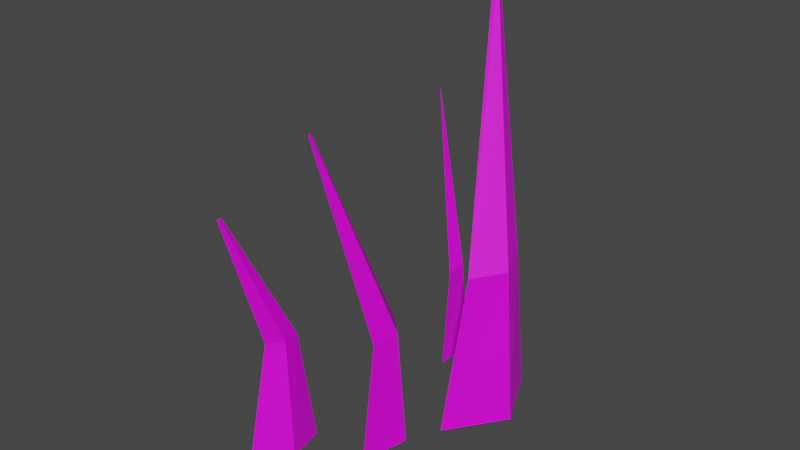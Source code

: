 # Source: weed2.blend  (saved by Blender 4.2.66; exported with 4.5.12 LTS)
import bpy
from mathutils import Matrix  # noqa: F401  (used for matrix-valued properties, if any)

bpy.ops.wm.read_factory_settings(use_empty=True)
scene = bpy.context.scene
scene.name = 'Scene'

# ---- collections
col_collection = bpy.data.collections.new('Collection'); scene.collection.children.link(col_collection)

# ---- images (referenced by path relative to the original .blend; pixels are not part of the script)
import os
ASSET_DIR = os.environ.get("B2B_ASSET_DIR", "")  # directory of the original .blend (textures are referenced by path, not embedded)
HERE = os.path.dirname(os.path.abspath(__file__))  # packed textures are extracted next to this script under _unpacked/

def load_image(name, relpath, width, height, colorspace="sRGB"):
    """Load a texture the original file referenced (path relative to the .blend, or extracted next to this script)."""
    p = next((c for c in (os.path.join(HERE, relpath), os.path.join(ASSET_DIR, relpath)) if relpath and os.path.exists(c)), "")
    if p:
        img = bpy.data.images.load(p, check_existing=True)
        img.name = name
    else:  # same state as the original file: an image datablock whose file is absent (Cycles renders it pink)
        img = bpy.data.images.new(name, width, height)
        img.source = "FILE"
        img.filepath = "//" + (relpath or name)
    img.colorspace_settings.name = colorspace
    return img
img_carry_vault_tex_png = load_image('carry_vault_tex.png', 'carry_vault_tex.png', 1024, 1024, 'sRGB')

# ---- materials (node trees are filled in below, after node groups)
mat_carry_vault_material = bpy.data.materials.new('carry_vault_material')
mat_carry_vault_material.use_transparent_shadow = False

# ---- material node trees
mat_carry_vault_material.use_nodes = True; mat_carry_vault_material.node_tree.nodes.clear()
_N = mat_carry_vault_material.node_tree.nodes; _L = mat_carry_vault_material.node_tree.links
n0 = _N.new('ShaderNodeBsdfPrincipled'); n0.name = 'Principled BSDF'; n0.location = (10, 300)
n0.distribution = 'GGX'
n0.subsurface_method = 'RANDOM_WALK_SKIN'
n0.inputs[3].default_value = 1.45
n0.inputs[27].default_value = (0.0, 0.0, 0.0, 1.0)
n0.inputs[28].default_value = 1.0
n1 = _N.new('ShaderNodeOutputMaterial'); n1.name = 'Material Output'; n1.location = (300, 300)
n2 = _N.new('ShaderNodeTexImage'); n2.name = '画像テクスチャ'; n2.location = (-280, 280)
n2.image = img_carry_vault_tex_png
_L.new(n0.outputs[0], n1.inputs[0])
_L.new(n2.outputs[0], n0.inputs[0])
n1.is_active_output = True

# ---- world
world_world = bpy.data.worlds.new('World'); scene.world = world_world
world_world.use_nodes = True; world_world.node_tree.nodes.clear()
_N = world_world.node_tree.nodes; _L = world_world.node_tree.links
n0 = _N.new('ShaderNodeOutputWorld'); n0.name = 'World Output'; n0.location = (300, 300)
n1 = _N.new('ShaderNodeBackground'); n1.name = 'Background'; n1.location = (10, 300)
n1.inputs[0].default_value = (0.05088, 0.05088, 0.05088, 1.0)
_L.new(n1.outputs[0], n0.inputs[0])
n0.is_active_output = True
world_world.color = (0.05088, 0.05088, 0.05088)
world_world.use_sun_shadow = False
world_world.sun_shadow_jitter_overblur = 0.0

# ---- meshes
me_x = bpy.data.meshes.new('平面')
me_x.from_pydata([(0.04454, 0.3599, 0.2348), (1.059, 0.7839, 0.4121), (0.07235, 0.6073, 0.3814), (1.06, 0.7994, 0.4214), (0.04502, 0.5276, 0.2373), (1.059, 0.7917, 0.4168), (0.4191, 0.4198, 0.1823), (0.4352, 0.5632, 0.2675), (0.4204, 0.5135, 0.1895), (0.07331, -0.5411, 0.3864), (1.042, -0.6387, 0.1649), (0.05866, -0.2897, 0.3092), (1.041, -0.6228, 0.1601), (0.05226, -0.4379, 0.2755), (1.04, -0.6308, 0.1582), (0.52, -0.475, 0.2642), (0.5133, -0.3583, 0.2285), (0.5112, -0.4256, 0.2174), (-0.00449, 0.01089, -0.02367), (1.561, 0.6053, -0.0593), (-0.01232, 0.4728, -0.06494), (1.561, 0.6343, -0.0617), (-0.03357, 0.2304, -0.177), (1.56, 0.6198, -0.06656), (0.5851, 0.1058, -0.1694), (0.5806, 0.3738, -0.1931), (0.5702, 0.2341, -0.2476), (0.01394, -0.307, 0.07349), (1.238, -0.3594, -0.002318), (0.03492, 0.01186, 0.1841), (1.239, -0.3394, 0.004753), (0.007105, -0.1141, 0.03745), (1.238, -0.3483, -0.001179), (0.4572, -0.234, -0.003662), (0.4694, -0.0491, 0.06065), (0.4546, -0.1248, -0.01718)], [], [(8, 7, 3, 5), (6, 8, 5, 1), (0, 4, 8, 6), (4, 2, 7, 8), (17, 16, 12, 14), (15, 17, 14, 10), (9, 13, 17, 15), (13, 11, 16, 17), (26, 25, 21, 23), (24, 26, 23, 19), (18, 22, 26, 24), (22, 20, 25, 26), (35, 34, 30, 32), (33, 35, 32, 28), (27, 31, 35, 33), (31, 29, 34, 35), (7, 2, 0, 6), (6, 1, 3, 7), (20, 18, 24, 25), (19, 21, 25, 24), (29, 27, 33, 34), (28, 30, 34, 33), (11, 9, 15, 16), (10, 12, 16, 15), (4, 0, 2), (18, 20, 22), (27, 29, 31), (9, 11, 13)])
_uv = me_x.uv_layers.new(name='UVマップ')
_uv.uv.foreach_set('vector', [0.3504, 0.7144, 0.3484, 0.7148, 0.3527, 0.7271, 0.3529, 0.7271, 0.3525, 0.7143, 0.3504, 0.7144, 0.3529, 0.7271, 0.3531, 0.7271, 0.3531, 0.7059, 0.3495, 0.7062, 0.3504, 0.7144, 0.3525, 0.7143, 0.3495, 0.7062, 0.3458, 0.7067, 0.3484, 0.7148, 0.3504, 0.7144, 0.3575, 0.7144, 0.3594, 0.7144, 0.3599, 0.7059, 0.3597, 0.7059, 0.3557, 0.714, 0.3575, 0.7144, 0.3597, 0.7059, 0.3595, 0.7059, 0.3532, 0.724, 0.3565, 0.7244, 0.3575, 0.7144, 0.3557, 0.714, 0.3565, 0.7244, 0.3599, 0.7246, 0.3594, 0.7144, 0.3575, 0.7144, 0.3328, 0.7195, 0.3296, 0.7201, 0.3365, 0.74, 0.3369, 0.7399, 0.3361, 0.7194, 0.3328, 0.7195, 0.3369, 0.7399, 0.3372, 0.7399, 0.3372, 0.7059, 0.3313, 0.7063, 0.3328, 0.7195, 0.3361, 0.7194, 0.3313, 0.7063, 0.3255, 0.7072, 0.3296, 0.7201, 0.3328, 0.7195, 0.3421, 0.7205, 0.3445, 0.7204, 0.3458, 0.7059, 0.3456, 0.7059, 0.3397, 0.7202, 0.3421, 0.7205, 0.3456, 0.7059, 0.3453, 0.7059, 0.3372, 0.7299, 0.3415, 0.7303, 0.3421, 0.7205, 0.3397, 0.7202, 0.3415, 0.7303, 0.3458, 0.7304, 0.3445, 0.7204, 0.3421, 0.7205, 0.3484, 0.7148, 0.3458, 0.7067, 0.3531, 0.7059, 0.3525, 0.7143, 0.3525, 0.7143, 0.3531, 0.7271, 0.3527, 0.7271, 0.3484, 0.7148, 0.3255, 0.7072, 0.3372, 0.7059, 0.3361, 0.7194, 0.3296, 0.7201, 0.3372, 0.7399, 0.3365, 0.74, 0.3296, 0.7201, 0.3361, 0.7194, 0.3458, 0.7304, 0.3372, 0.7299, 0.3397, 0.7202, 0.3445, 0.7204, 0.3453, 0.7059, 0.3458, 0.7059, 0.3445, 0.7204, 0.3397, 0.7202, 0.3599, 0.7246, 0.3532, 0.724, 0.3557, 0.714, 0.3594, 0.7144, 0.3595, 0.7059, 0.3599, 0.7059, 0.3594, 0.7144, 0.3557, 0.714, 0.3495, 0.7062, 0.3531, 0.7059, 0.3458, 0.7067, 0.3372, 0.7059, 0.3255, 0.7072, 0.3313, 0.7063, 0.3372, 0.7299, 0.3458, 0.7304, 0.3415, 0.7303, 0.3532, 0.724, 0.3599, 0.7246, 0.3565, 0.7244])
me_x.materials.append(mat_carry_vault_material)
me_x.update()

# ---- objects
ob_mesh = bpy.data.objects.new('Mesh', me_x)

# ---- transforms, parenting, visibility, modifiers, constraints
ob_mesh.location = (4.657e-10, -3.553e-15, 0.0)
ob_mesh.rotation_euler = (-8.553e-07, -1.758, 7.083e-07)
ob_mesh.scale = (0.2427, 0.2427, 0.2427)

# ---- collection membership
col_collection.objects.link(ob_mesh)

# ---- scene / render settings (as saved in the file)
scene.frame_start = 1; scene.frame_end = 250; scene.frame_set(1)
scene.render.engine = 'BLENDER_EEVEE_NEXT'
scene.cycles.sampling_pattern = 'TABULATED_SOBOL'
scene.cycles.use_light_tree = False
scene.view_settings.view_transform = 'Filmic'
bpy.context.view_layer.update()

# ---- added for rendering (the .blend has no active camera and no usable light): camera, sun
cam_auto = bpy.data.cameras.new('AutoCamera')
cam_auto.lens = 50.0
cam_auto.sensor_width = 36.0
cam_auto.clip_end = 1000.0
ob_auto_camera = bpy.data.objects.new('AutoCamera', cam_auto)
scene.collection.objects.link(ob_auto_camera)
ob_auto_camera.location = (0.487335, -0.631628, 0.612276)
ob_auto_camera.rotation_euler = (1.09748, -7.21219e-08, 0.694738)
scene.camera = ob_auto_camera
light_auto_sun = bpy.data.lights.new('AutoSun', 'SUN')
light_auto_sun.energy = 3.0
light_auto_sun.angle = 0.0523599
ob_auto_sun = bpy.data.objects.new('AutoSun', light_auto_sun)
scene.collection.objects.link(ob_auto_sun)
ob_auto_sun.rotation_euler = (0.872665, 0.174533, 0.523599)
bpy.context.view_layer.update()
